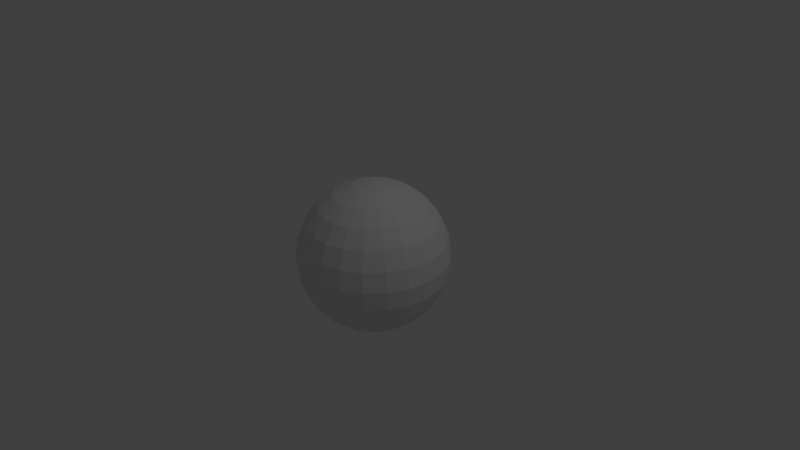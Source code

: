 # Source: angrysphere.blend  (saved by Blender 2.63.17; exported with 4.5.12 LTS)
import bpy
from mathutils import Matrix  # noqa: F401  (used for matrix-valued properties, if any)

bpy.ops.wm.read_factory_settings(use_empty=True)
scene = bpy.context.scene
scene.name = 'Scene'

# ---- collections
col_collection_1 = bpy.data.collections.new('Collection 1'); scene.collection.children.link(col_collection_1)

# ---- materials (node trees are filled in below, after node groups)
mat_texture = bpy.data.materials.new('Texture')
mat_texture.alpha_threshold = 0.0
mat_texture.use_transparent_shadow = False
mat_texture.roughness = 0.5
mat_texture.line_color = (0.0, 0.0, 0.0, 1.0)

# ---- material node trees

# ---- world
world_world = bpy.data.worlds.new('World'); scene.world = world_world
world_world.color = (0.05088, 0.05088, 0.05088)
world_world.use_sun_shadow = False
world_world.sun_shadow_jitter_overblur = 0.0
world_world.cycles.sampling_method = 'MANUAL'
world_world.cycles.sample_map_resolution = 256

# ---- cameras
cam_camera = bpy.data.cameras.new('Camera')
cam_camera.clip_end = 100.0
cam_camera.lens = 35.0
cam_camera.sensor_width = 32.0
cam_camera.sensor_height = 18.0
cam_camera.ortho_scale = 7.314
cam_camera.dof.focus_distance = 0.0
cam_camera.dof.aperture_fstop = 128.0

# ---- lights
light_lamp = bpy.data.lights.new('Lamp', 'POINT')
light_lamp.transmission_factor = 0.0
light_lamp.cutoff_distance = 30.0
light_lamp.energy = 100.0
light_lamp.shadow_buffer_clip_start = 1.001
light_lamp.shadow_soft_size = 1.0
light_lamp.shadow_maximum_resolution = 0.006
light_lamp.use_absolute_resolution = True
light_lamp.cycles.use_multiple_importance_sampling = False

# ---- meshes
me_sphere = bpy.data.meshes.new('Sphere')
me_sphere.from_pydata([(-0.866, 0.0, 0.5), (-0.9659, 0.0, 0.2588), (-0.9659, 0.0, -0.2588), (-0.866, 0.0, -0.5), (-0.5, 0.0, -0.866), (-3.894e-07, 0.0, -1.0), (-0.2483, 0.07292, 0.9659), (-0.4797, 0.1409, 0.866), (-0.6785, 0.1992, 0.7071), (-0.8309, 0.244, 0.5), (-0.9268, 0.2721, 0.2588), (-0.9595, 0.2817, 1.192e-07), (-0.9268, 0.2721, -0.2588), (-0.8309, 0.244, -0.5), (-0.6785, 0.1992, -0.7071), (-0.4797, 0.1409, -0.866), (-0.2483, 0.07292, -0.9659), (-0.2177, 0.1399, 0.9659), (-0.4206, 0.2703, 0.866), (-0.5949, 0.3823, 0.7071), (-0.7285, 0.4682, 0.5), (-0.8126, 0.5222, 0.2588), (-0.8413, 0.5406, 1.192e-07), (-0.8126, 0.5222, -0.2588), (-0.7285, 0.4682, -0.5), (-0.5949, 0.3823, -0.7071), (-0.4206, 0.2703, -0.866), (-0.2177, 0.1399, -0.9659), (-0.1695, 0.1956, 0.9659), (-0.3274, 0.3779, 0.866), (-0.4631, 0.5344, 0.7071), (-0.5671, 0.6545, 0.5), (-0.6325, 0.73, 0.2588), (-0.6549, 0.7557, 1.192e-07), (-0.6325, 0.73, -0.2588), (-0.5671, 0.6545, -0.5), (-0.4631, 0.5344, -0.7071), (-0.3274, 0.3779, -0.866), (-0.1695, 0.1956, -0.9659), (-0.1075, 0.2354, 0.9659), (-0.2077, 0.4548, 0.866), (-0.2937, 0.6432, 0.7071), (-0.3598, 0.7878, 0.5), (-0.4013, 0.8786, 0.2588), (-0.4154, 0.9096, 1.192e-07), (-0.4013, 0.8786, -0.2588), (-0.3598, 0.7878, -0.5), (-0.2937, 0.6432, -0.7071), (-0.2077, 0.4548, -0.866), (-0.1075, 0.2354, -0.9659), (-0.03683, 0.2562, 0.9659), (-0.07116, 0.4949, 0.866), (-0.1006, 0.6999, 0.7071), (-0.1232, 0.8572, 0.5), (-0.1375, 0.9561, 0.2588), (-0.1423, 0.9898, 1.192e-07), (-0.1375, 0.9561, -0.2588), (-0.1232, 0.8572, -0.5), (-0.1006, 0.6999, -0.7071), (-0.07116, 0.4949, -0.866), (-0.03683, 0.2562, -0.9659), (0.03683, 0.2562, 0.9659), (0.07116, 0.4949, 0.866), (0.1006, 0.6999, 0.7071), (0.1232, 0.8572, 0.5), (0.1375, 0.9561, 0.2588), (0.1423, 0.9898, 1.192e-07), (0.1375, 0.9561, -0.2588), (0.1232, 0.8572, -0.5), (0.1006, 0.6999, -0.7071), (0.07116, 0.4949, -0.866), (0.03683, 0.2562, -0.9659), (0.1075, 0.2354, 0.9659), (0.2077, 0.4548, 0.866), (0.2937, 0.6432, 0.7071), (0.3598, 0.7878, 0.5), (0.4013, 0.8786, 0.2588), (0.4154, 0.9096, 1.192e-07), (0.4013, 0.8786, -0.2588), (0.3598, 0.7878, -0.5), (0.2937, 0.6432, -0.7071), (0.2077, 0.4548, -0.866), (0.1075, 0.2354, -0.9659), (-6.444e-07, -2.943e-07, 1.0), (0.1695, 0.1956, 0.9659), (0.3274, 0.3779, 0.866), (0.4631, 0.5344, 0.7071), (0.5671, 0.6545, 0.5), (0.6325, 0.73, 0.2588), (0.6549, 0.7557, 1.192e-07), (0.6325, 0.73, -0.2588), (0.5671, 0.6545, -0.5), (0.4631, 0.5344, -0.7071), (0.3274, 0.3779, -0.866), (0.1695, 0.1956, -0.9659), (0.2177, 0.1399, 0.9659), (0.4206, 0.2703, 0.866), (0.5949, 0.3823, 0.7071), (0.7285, 0.4682, 0.5), (0.8126, 0.5222, 0.2588), (0.8413, 0.5406, 1.192e-07), (0.8126, 0.5222, -0.2588), (0.7285, 0.4682, -0.5), (0.5949, 0.3823, -0.7071), (0.4206, 0.2703, -0.866), (0.2177, 0.1399, -0.9659), (0.2483, 0.07292, 0.9659), (0.4797, 0.1409, 0.866), (0.6785, 0.1992, 0.7071), (0.8309, 0.244, 0.5), (0.9268, 0.2721, 0.2588), (0.9595, 0.2817, 1.192e-07), (0.9268, 0.2721, -0.2588), (0.8309, 0.244, -0.5), (0.6785, 0.1992, -0.7071), (0.4797, 0.1409, -0.866), (0.2483, 0.07292, -0.9659), (0.2588, 1.49e-08, 0.9659), (0.5, 0.0, 0.866), (0.7071, -1.49e-08, 0.7071), (0.866, -1.49e-08, 0.5), (0.9659, -2.98e-08, 0.2588), (1.0, 5.96e-08, 1.192e-07), (0.9659, -8.941e-08, -0.2588), (0.866, -1.49e-08, -0.5), (0.7071, -5.96e-08, -0.7071), (0.5, -2.98e-08, -0.866), (0.2588, -7.451e-09, -0.9659), (0.2483, -0.07292, 0.9659), (0.4797, -0.1409, 0.866), (0.6785, -0.1992, 0.7071), (0.8309, -0.244, 0.5), (0.9268, -0.2721, 0.2588), (0.9595, -0.2817, 1.192e-07), (0.9268, -0.2721, -0.2588), (0.8309, -0.244, -0.5), (0.6785, -0.1992, -0.7071), (0.4797, -0.1409, -0.866), (0.2483, -0.07292, -0.9659), (0.2177, -0.1399, 0.9659), (0.4206, -0.2703, 0.866), (0.5949, -0.3823, 0.7071), (0.7285, -0.4682, 0.5), (0.8126, -0.5222, 0.2588), (0.8413, -0.5406, 1.192e-07), (0.8126, -0.5222, -0.2588), (0.7285, -0.4682, -0.5), (0.5949, -0.3823, -0.7071), (0.4206, -0.2703, -0.866), (0.2177, -0.1399, -0.9659), (0.1695, -0.1956, 0.9659), (0.3274, -0.3779, 0.866), (0.4631, -0.5344, 0.7071), (0.5671, -0.6545, 0.5), (0.6325, -0.73, 0.2588), (0.6549, -0.7557, 1.192e-07), (0.6325, -0.73, -0.2588), (0.5671, -0.6545, -0.5), (0.4631, -0.5344, -0.7071), (0.3274, -0.3779, -0.866), (0.1695, -0.1956, -0.9659), (0.1075, -0.2354, 0.9659), (0.2077, -0.4548, 0.866), (0.2937, -0.6432, 0.7071), (0.3598, -0.7878, 0.5), (0.4013, -0.8786, 0.2588), (0.4154, -0.9096, 1.192e-07), (0.4013, -0.8786, -0.2588), (0.3598, -0.7878, -0.5), (0.2937, -0.6432, -0.7071), (0.2077, -0.4548, -0.866), (0.1075, -0.2354, -0.9659), (0.03683, -0.2562, 0.9659), (0.07116, -0.4949, 0.866), (0.1006, -0.6999, 0.7071), (0.1232, -0.8572, 0.5), (0.1375, -0.9561, 0.2588), (0.1423, -0.9898, 1.192e-07), (0.1375, -0.9561, -0.2588), (0.1232, -0.8572, -0.5), (0.1006, -0.6999, -0.7071), (0.07116, -0.4949, -0.866), (0.03683, -0.2562, -0.9659), (-0.03683, -0.2562, 0.9659), (-0.07116, -0.4949, 0.866), (-0.1006, -0.6999, 0.7071), (-0.1232, -0.8572, 0.5), (-0.1375, -0.9561, 0.2588), (-0.1423, -0.9898, 1.192e-07), (-0.1375, -0.9561, -0.2588), (-0.1232, -0.8572, -0.5), (-0.1006, -0.6999, -0.7071), (-0.07116, -0.4949, -0.866), (-0.03683, -0.2562, -0.9659), (-0.1075, -0.2354, 0.9659), (-0.2077, -0.4548, 0.866), (-0.2937, -0.6432, 0.7071), (-0.3598, -0.7878, 0.5), (-0.4013, -0.8786, 0.2588), (-0.4154, -0.9096, 1.192e-07), (-0.4013, -0.8786, -0.2588), (-0.3598, -0.7878, -0.5), (-0.2937, -0.6432, -0.7071), (-0.2077, -0.4548, -0.866), (-0.1075, -0.2354, -0.9659), (-0.1695, -0.1956, 0.9659), (-0.3274, -0.3779, 0.866), (-0.4631, -0.5344, 0.7071), (-0.5671, -0.6545, 0.5), (-0.6325, -0.73, 0.2588), (-0.6549, -0.7557, 1.192e-07), (-0.6325, -0.73, -0.2588), (-0.5671, -0.6545, -0.5), (-0.4631, -0.5344, -0.7071), (-0.3274, -0.3779, -0.866), (-0.1695, -0.1956, -0.9659), (-0.2177, -0.1399, 0.9659), (-0.4206, -0.2703, 0.866), (-0.5949, -0.3823, 0.7071), (-0.7285, -0.4682, 0.5), (-0.8126, -0.5222, 0.2588), (-0.8413, -0.5406, 1.192e-07), (-0.8126, -0.5222, -0.2588), (-0.7285, -0.4682, -0.5), (-0.5949, -0.3823, -0.7071), (-0.4206, -0.2703, -0.866), (-0.2177, -0.1399, -0.9659), (-0.2483, -0.07292, 0.9659), (-0.4797, -0.1409, 0.866), (-0.6785, -0.1992, 0.7071), (-0.8309, -0.244, 0.5), (-0.9268, -0.2721, 0.2588), (-0.9595, -0.2817, 1.192e-07), (-0.9268, -0.2721, -0.2588), (-0.8309, -0.244, -0.5), (-0.6785, -0.1992, -0.7071), (-0.4797, -0.1409, -0.866), (-0.2483, -0.07292, -0.9659), (-0.2588, -1.49e-08, 0.9659), (-0.5, 1.49e-08, 0.866), (-0.7071, 2.98e-08, 0.7071), (-1.0, -1.49e-07, 1.192e-07), (-0.7071, 0.0, -0.7071), (-0.2588, 1.49e-08, -0.9659)], [], [(12, 13, 3, 2), (9, 10, 1, 0), (22, 23, 12, 11), (23, 24, 13, 12), (17, 18, 7, 6), (24, 25, 14, 13), (18, 19, 8, 7), (25, 26, 15, 14), (19, 20, 9, 8), (26, 27, 16, 15), (20, 21, 10, 9), (21, 22, 11, 10), (33, 34, 23, 22), (34, 35, 24, 23), (28, 29, 18, 17), (35, 36, 25, 24), (29, 30, 19, 18), (36, 37, 26, 25), (30, 31, 20, 19), (37, 38, 27, 26), (31, 32, 21, 20), (32, 33, 22, 21), (43, 44, 33, 32), (44, 45, 34, 33), (45, 46, 35, 34), (39, 40, 29, 28), (46, 47, 36, 35), (40, 41, 30, 29), (47, 48, 37, 36), (41, 42, 31, 30), (48, 49, 38, 37), (42, 43, 32, 31), (54, 55, 44, 43), (55, 56, 45, 44), (56, 57, 46, 45), (50, 51, 40, 39), (57, 58, 47, 46), (51, 52, 41, 40), (58, 59, 48, 47), (52, 53, 42, 41), (59, 60, 49, 48), (53, 54, 43, 42), (65, 66, 55, 54), (66, 67, 56, 55), (67, 68, 57, 56), (61, 62, 51, 50), (68, 69, 58, 57), (62, 63, 52, 51), (69, 70, 59, 58), (63, 64, 53, 52), (70, 71, 60, 59), (64, 65, 54, 53), (81, 82, 71, 70), (75, 76, 65, 64), (76, 77, 66, 65), (77, 78, 67, 66), (78, 79, 68, 67), (72, 73, 62, 61), (79, 80, 69, 68), (73, 74, 63, 62), (80, 81, 70, 69), (74, 75, 64, 63), (93, 94, 82, 81), (87, 88, 76, 75), (88, 89, 77, 76), (89, 90, 78, 77), (90, 91, 79, 78), (84, 85, 73, 72), (91, 92, 80, 79), (85, 86, 74, 73), (92, 93, 81, 80), (86, 87, 75, 74), (104, 105, 94, 93), (98, 99, 88, 87), (99, 100, 89, 88), (100, 101, 90, 89), (101, 102, 91, 90), (95, 96, 85, 84), (102, 103, 92, 91), (96, 97, 86, 85), (103, 104, 93, 92), (97, 98, 87, 86), (114, 115, 104, 103), (108, 109, 98, 97), (115, 116, 105, 104), (109, 110, 99, 98), (110, 111, 100, 99), (111, 112, 101, 100), (112, 113, 102, 101), (106, 107, 96, 95), (113, 114, 103, 102), (107, 108, 97, 96), (125, 126, 115, 114), (119, 120, 109, 108), (126, 127, 116, 115), (120, 121, 110, 109), (121, 122, 111, 110), (122, 123, 112, 111), (123, 124, 113, 112), (117, 118, 107, 106), (124, 125, 114, 113), (118, 119, 108, 107), (136, 137, 126, 125), (130, 131, 120, 119), (137, 138, 127, 126), (131, 132, 121, 120), (132, 133, 122, 121), (133, 134, 123, 122), (134, 135, 124, 123), (128, 129, 118, 117), (135, 136, 125, 124), (129, 130, 119, 118), (146, 147, 136, 135), (140, 141, 130, 129), (147, 148, 137, 136), (141, 142, 131, 130), (148, 149, 138, 137), (142, 143, 132, 131), (143, 144, 133, 132), (144, 145, 134, 133), (145, 146, 135, 134), (139, 140, 129, 128), (157, 158, 147, 146), (151, 152, 141, 140), (158, 159, 148, 147), (152, 153, 142, 141), (159, 160, 149, 148), (153, 154, 143, 142), (154, 155, 144, 143), (155, 156, 145, 144), (156, 157, 146, 145), (150, 151, 140, 139), (168, 169, 158, 157), (162, 163, 152, 151), (169, 170, 159, 158), (163, 164, 153, 152), (170, 171, 160, 159), (164, 165, 154, 153), (165, 166, 155, 154), (166, 167, 156, 155), (167, 168, 157, 156), (161, 162, 151, 150), (178, 179, 168, 167), (172, 173, 162, 161), (179, 180, 169, 168), (173, 174, 163, 162), (180, 181, 170, 169), (174, 175, 164, 163), (181, 182, 171, 170), (175, 176, 165, 164), (176, 177, 166, 165), (177, 178, 167, 166), (189, 190, 179, 178), (183, 184, 173, 172), (190, 191, 180, 179), (184, 185, 174, 173), (191, 192, 181, 180), (185, 186, 175, 174), (192, 193, 182, 181), (186, 187, 176, 175), (187, 188, 177, 176), (188, 189, 178, 177), (200, 201, 190, 189), (194, 195, 184, 183), (201, 202, 191, 190), (195, 196, 185, 184), (202, 203, 192, 191), (196, 197, 186, 185), (203, 204, 193, 192), (197, 198, 187, 186), (198, 199, 188, 187), (199, 200, 189, 188), (210, 211, 200, 199), (211, 212, 201, 200), (205, 206, 195, 194), (212, 213, 202, 201), (206, 207, 196, 195), (213, 214, 203, 202), (207, 208, 197, 196), (214, 215, 204, 203), (208, 209, 198, 197), (209, 210, 199, 198), (221, 222, 211, 210), (222, 223, 212, 211), (216, 217, 206, 205), (223, 224, 213, 212), (217, 218, 207, 206), (224, 225, 214, 213), (218, 219, 208, 207), (225, 226, 215, 214), (219, 220, 209, 208), (220, 221, 210, 209), (232, 233, 222, 221), (233, 234, 223, 222), (227, 228, 217, 216), (234, 235, 224, 223), (228, 229, 218, 217), (235, 236, 225, 224), (229, 230, 219, 218), (236, 237, 226, 225), (230, 231, 220, 219), (231, 232, 221, 220), (238, 239, 228, 227), (239, 240, 229, 228), (11, 12, 2, 241), (83, 6, 238), (6, 7, 239, 238), (13, 14, 242, 3), (7, 8, 240, 239), (14, 15, 4, 242), (8, 9, 0, 240), (15, 16, 243, 4), (16, 5, 243), (10, 11, 241, 1), (83, 17, 6), (27, 5, 16), (83, 28, 17), (38, 5, 27), (49, 5, 38), (83, 39, 28), (60, 5, 49), (83, 50, 39), (71, 5, 60), (83, 61, 50), (82, 5, 71), (83, 72, 61), (94, 5, 82), (83, 84, 72), (105, 5, 94), (83, 95, 84), (116, 5, 105), (83, 106, 95), (127, 5, 116), (83, 117, 106), (138, 5, 127), (83, 128, 117), (149, 5, 138), (83, 139, 128), (160, 5, 149), (83, 150, 139), (171, 5, 160), (83, 161, 150), (182, 5, 171), (83, 172, 161), (193, 5, 182), (83, 183, 172), (204, 5, 193), (83, 194, 183), (83, 205, 194), (215, 5, 204), (83, 216, 205), (226, 5, 215), (83, 227, 216), (237, 5, 226), (1, 241, 232, 231), (241, 2, 233, 232), (83, 238, 227), (2, 3, 234, 233), (3, 242, 235, 234), (242, 4, 236, 235), (240, 0, 230, 229), (4, 243, 237, 236), (0, 1, 231, 230), (243, 5, 237)])
_uv = me_sphere.uv_layers.new(name='UVMap')
_uv.uv.foreach_set('vector', [0.2725, 0.4526, 0.2763, 0.3925, 0.3149, 0.3981, 0.3123, 0.4567, 0.2715, 0.6297, 0.2702, 0.5676, 0.3105, 0.5671, 0.3115, 0.6265, 0.2285, 0.5071, 0.231, 0.4467, 0.2725, 0.4526, 0.2706, 0.51, 0.231, 0.4467, 0.2366, 0.3843, 0.2763, 0.3925, 0.2725, 0.4526, 0.2689, 0.8984, 0.2445, 0.8006, 0.2812, 0.7895, 0.2879, 0.8916, 0.2366, 0.3843, 0.2451, 0.3152, 0.2825, 0.3249, 0.2763, 0.3925, 0.2445, 0.8006, 0.2352, 0.7066, 0.275, 0.7, 0.2812, 0.7895, 0.2451, 0.3152, 0.2587, 0.2311, 0.292, 0.2424, 0.2825, 0.3249, 0.2352, 0.7066, 0.23, 0.6333, 0.2715, 0.6297, 0.275, 0.7, 0.2587, 0.2311, 0.2835, 0.1418, 0.301, 0.1491, 0.292, 0.2424, 0.23, 0.6333, 0.2277, 0.5683, 0.2702, 0.5676, 0.2715, 0.6297, 0.2277, 0.5683, 0.2285, 0.5071, 0.2706, 0.51, 0.2702, 0.5676, 0.1834, 0.5041, 0.1871, 0.4394, 0.231, 0.4467, 0.2285, 0.5071, 0.1871, 0.4394, 0.1948, 0.3724, 0.2366, 0.3843, 0.231, 0.4467, 0.2218, 0.9077, 0.2072, 0.8069, 0.2445, 0.8006, 0.2414, 0.9053, 0.1948, 0.3724, 0.2072, 0.3014, 0.2451, 0.3152, 0.2366, 0.3843, 0.2072, 0.8069, 0.1942, 0.7165, 0.2352, 0.7066, 0.2445, 0.8006, 0.2072, 0.3014, 0.225, 0.2197, 0.2587, 0.2311, 0.2451, 0.3152, 0.1942, 0.7165, 0.1863, 0.6393, 0.23, 0.6333, 0.2352, 0.7066, 0.225, 0.2197, 0.245, 0.1294, 0.2628, 0.1344, 0.2587, 0.2311, 0.1863, 0.6393, 0.1827, 0.5699, 0.2277, 0.5683, 0.23, 0.6333, 0.1827, 0.5699, 0.1834, 0.5041, 0.2285, 0.5071, 0.2277, 0.5683, 0.1334, 0.5729, 0.1339, 0.4999, 0.1834, 0.5041, 0.1827, 0.5699, 0.1339, 0.4999, 0.1391, 0.4281, 0.1871, 0.4394, 0.1834, 0.5041, 0.1391, 0.4281, 0.1511, 0.3565, 0.1948, 0.3724, 0.1871, 0.4394, 0.2033, 0.9178, 0.1715, 0.8243, 0.2072, 0.8069, 0.2218, 0.9077, 0.1511, 0.3565, 0.1683, 0.2813, 0.2072, 0.3014, 0.1948, 0.3724, 0.1715, 0.8243, 0.1517, 0.7307, 0.1942, 0.7165, 0.2072, 0.8069, 0.1683, 0.2813, 0.1933, 0.1981, 0.225, 0.2197, 0.2072, 0.3014, 0.1517, 0.7307, 0.1393, 0.6489, 0.1863, 0.6393, 0.1942, 0.7165, 0.1933, 0.1981, 0.2287, 0.1173, 0.245, 0.1294, 0.225, 0.2197, 0.1393, 0.6489, 0.1334, 0.5729, 0.1827, 0.5699, 0.1863, 0.6393, 0.07773, 0.5784, 0.07759, 0.4944, 0.1339, 0.4999, 0.1334, 0.5729, 0.07759, 0.4944, 0.08554, 0.4119, 0.1391, 0.4281, 0.1339, 0.4999, 0.08554, 0.4119, 0.103, 0.3315, 0.1511, 0.3565, 0.1391, 0.4281, 0.1672, 0.9395, 0.1356, 0.8446, 0.1715, 0.8243, 0.1862, 0.9296, 0.103, 0.3315, 0.1285, 0.2532, 0.1683, 0.2813, 0.1511, 0.3565, 0.1356, 0.8446, 0.1067, 0.7527, 0.1517, 0.7307, 0.1715, 0.8243, 0.1285, 0.2532, 0.1614, 0.1749, 0.1933, 0.1981, 0.1683, 0.2813, 0.1067, 0.7527, 0.08743, 0.6644, 0.1393, 0.6489, 0.1517, 0.7307, 0.1614, 0.1749, 0.196, 0.09301, 0.2127, 0.1045, 0.1933, 0.1981, 0.08743, 0.6644, 0.07773, 0.5784, 0.1334, 0.5729, 0.1393, 0.6489, 0.01298, 0.5889, 0.00933, 0.4868, 0.07759, 0.4944, 0.07773, 0.5784, 0.00933, 0.4868, 0.02355, 0.3872, 0.08554, 0.4119, 0.07759, 0.4944, 0.02355, 0.3872, 0.04903, 0.2934, 0.103, 0.3315, 0.08554, 0.4119, 0.1505, 0.9567, 0.1028, 0.8758, 0.1356, 0.8446, 0.1672, 0.9395, 0.04903, 0.2934, 0.08836, 0.2122, 0.1285, 0.2532, 0.103, 0.3315, 0.1028, 0.8758, 0.05927, 0.7873, 0.1067, 0.7527, 0.1356, 0.8446, 0.08836, 0.2122, 0.134, 0.1419, 0.1614, 0.1749, 0.1285, 0.2532, 0.05927, 0.7873, 0.02855, 0.6899, 0.08743, 0.6644, 0.1067, 0.7527, 0.134, 0.1419, 0.1819, 0.07519, 0.196, 0.09301, 0.1614, 0.1749, 0.02855, 0.6899, 0.01298, 0.5889, 0.07773, 0.5784, 0.08743, 0.6644, 0.8616, 0.1913, 0.8317, 0.09888, 0.8479, 0.08264, 0.8933, 0.1612, 0.8985, 0.6943, 0.9142, 0.614, 0.9778, 0.6376, 0.9509, 0.7297, 0.9142, 0.614, 0.9219, 0.5319, 0.9879, 0.5374, 0.9778, 0.6376, 0.9219, 0.5319, 0.9199, 0.4485, 0.9857, 0.4353, 0.9879, 0.5374, 0.9199, 0.4485, 0.9096, 0.3647, 0.9659, 0.3376, 0.9857, 0.4353, 0.8078, 0.9332, 0.8416, 0.8512, 0.8692, 0.8839, 0.8219, 0.9508, 0.9096, 0.3647, 0.8899, 0.279, 0.9351, 0.2451, 0.9659, 0.3376, 0.8416, 0.8512, 0.8736, 0.773, 0.9145, 0.813, 0.8692, 0.8839, 0.8899, 0.279, 0.8616, 0.1913, 0.8933, 0.1612, 0.9351, 0.2451, 0.8736, 0.773, 0.8985, 0.6943, 0.9509, 0.7297, 0.9145, 0.813, 0.8265, 0.2101, 0.8132, 0.108, 0.8317, 0.09888, 0.8616, 0.1913, 0.8506, 0.6715, 0.8607, 0.5992, 0.9142, 0.614, 0.8985, 0.6943, 0.8607, 0.5992, 0.8661, 0.5278, 0.9219, 0.5319, 0.9142, 0.614, 0.8661, 0.5278, 0.865, 0.4555, 0.9199, 0.4485, 0.9219, 0.5319, 0.865, 0.4555, 0.8591, 0.381, 0.9096, 0.3647, 0.9199, 0.4485, 0.7911, 0.922, 0.81, 0.8285, 0.8416, 0.8512, 0.8078, 0.9332, 0.8591, 0.381, 0.8464, 0.3012, 0.8899, 0.279, 0.9096, 0.3647, 0.81, 0.8285, 0.8337, 0.7458, 0.8736, 0.773, 0.8416, 0.8512, 0.8464, 0.3012, 0.8265, 0.2101, 0.8616, 0.1913, 0.8899, 0.279, 0.8337, 0.7458, 0.8506, 0.6715, 0.8985, 0.6943, 0.8736, 0.773, 0.7919, 0.2277, 0.7769, 0.13, 0.7947, 0.1198, 0.8265, 0.2101, 0.806, 0.6557, 0.813, 0.5892, 0.8607, 0.5992, 0.8506, 0.6715, 0.813, 0.5892, 0.8169, 0.5246, 0.8661, 0.5278, 0.8607, 0.5992, 0.8169, 0.5246, 0.8165, 0.4594, 0.865, 0.4555, 0.8661, 0.5278, 0.8165, 0.4594, 0.8129, 0.3911, 0.8591, 0.381, 0.865, 0.4555, 0.7607, 0.9013, 0.7778, 0.81, 0.81, 0.8285, 0.7773, 0.9121, 0.8129, 0.3911, 0.805, 0.3153, 0.8464, 0.3012, 0.8591, 0.381, 0.7778, 0.81, 0.7945, 0.7273, 0.8337, 0.7458, 0.81, 0.8285, 0.805, 0.3153, 0.7919, 0.2277, 0.8265, 0.2101, 0.8464, 0.3012, 0.7945, 0.7273, 0.806, 0.6557, 0.8506, 0.6715, 0.8337, 0.7458, 0.765, 0.3245, 0.7557, 0.2346, 0.7919, 0.2277, 0.805, 0.3153, 0.7564, 0.7147, 0.7643, 0.645, 0.806, 0.6557, 0.7945, 0.7273, 0.7557, 0.2346, 0.7579, 0.1327, 0.7769, 0.13, 0.7919, 0.2277, 0.7643, 0.645, 0.7691, 0.5822, 0.813, 0.5892, 0.806, 0.6557, 0.7691, 0.5822, 0.7719, 0.5221, 0.8169, 0.5246, 0.813, 0.5892, 0.7719, 0.5221, 0.7718, 0.4614, 0.8165, 0.4594, 0.8169, 0.5246, 0.7718, 0.4614, 0.7698, 0.3973, 0.8129, 0.3911, 0.8165, 0.4594, 0.7427, 0.8976, 0.7438, 0.8003, 0.7778, 0.81, 0.7607, 0.9013, 0.7698, 0.3973, 0.765, 0.3245, 0.805, 0.3153, 0.8129, 0.3911, 0.7438, 0.8003, 0.7564, 0.7147, 0.7945, 0.7273, 0.7778, 0.81, 0.7257, 0.3306, 0.72, 0.2422, 0.7557, 0.2346, 0.765, 0.3245, 0.7186, 0.7058, 0.7243, 0.6375, 0.7643, 0.645, 0.7564, 0.7147, 0.72, 0.2422, 0.7153, 0.1422, 0.7342, 0.1363, 0.7557, 0.2346, 0.7243, 0.6375, 0.7277, 0.5773, 0.7691, 0.5822, 0.7643, 0.645, 0.7277, 0.5773, 0.7298, 0.5201, 0.7719, 0.5221, 0.7691, 0.5822, 0.7298, 0.5201, 0.7298, 0.4625, 0.7718, 0.4614, 0.7719, 0.5221, 0.7298, 0.4625, 0.7286, 0.4011, 0.7698, 0.3973, 0.7718, 0.4614, 0.7016, 0.8848, 0.7097, 0.7896, 0.7438, 0.8003, 0.7194, 0.8919, 0.7286, 0.4011, 0.7257, 0.3306, 0.765, 0.3245, 0.7698, 0.3973, 0.7097, 0.7896, 0.7186, 0.7058, 0.7564, 0.7147, 0.7438, 0.8003, 0.6873, 0.3342, 0.6829, 0.2418, 0.72, 0.2422, 0.7257, 0.3306, 0.6817, 0.7001, 0.6855, 0.632, 0.7243, 0.6375, 0.7186, 0.7058, 0.6829, 0.2418, 0.696, 0.1402, 0.7153, 0.1422, 0.72, 0.2422, 0.6855, 0.632, 0.6878, 0.5737, 0.7277, 0.5773, 0.7243, 0.6375, 0.6878, 0.5737, 0.6894, 0.5185, 0.7298, 0.5201, 0.7277, 0.5773, 0.6894, 0.5185, 0.6895, 0.463, 0.7298, 0.4625, 0.7298, 0.5201, 0.6895, 0.463, 0.6889, 0.4035, 0.7286, 0.4011, 0.7298, 0.4625, 0.6831, 0.8851, 0.6746, 0.7867, 0.7097, 0.7896, 0.7016, 0.8848, 0.6889, 0.4035, 0.6873, 0.3342, 0.7257, 0.3306, 0.7286, 0.4011, 0.6746, 0.7867, 0.6817, 0.7001, 0.7186, 0.7058, 0.7097, 0.7896, 0.6499, 0.405, 0.6488, 0.3373, 0.6873, 0.3342, 0.6889, 0.4035, 0.6397, 0.7796, 0.6448, 0.6951, 0.6817, 0.7001, 0.6746, 0.7867, 0.6488, 0.3373, 0.6462, 0.2466, 0.6829, 0.2418, 0.6873, 0.3342, 0.6448, 0.6951, 0.6474, 0.6286, 0.6855, 0.632, 0.6817, 0.7001, 0.6462, 0.2466, 0.6435, 0.1459, 0.6629, 0.1409, 0.6829, 0.2418, 0.6474, 0.6286, 0.6491, 0.5713, 0.6878, 0.5737, 0.6855, 0.632, 0.6491, 0.5713, 0.6503, 0.5174, 0.6894, 0.5185, 0.6878, 0.5737, 0.6503, 0.5174, 0.6504, 0.4632, 0.6895, 0.463, 0.6894, 0.5185, 0.6504, 0.4632, 0.6499, 0.405, 0.6889, 0.4035, 0.6895, 0.463, 0.6356, 0.8765, 0.6397, 0.7796, 0.6746, 0.7867, 0.654, 0.8818, 0.6117, 0.406, 0.6108, 0.3388, 0.6488, 0.3373, 0.6499, 0.405, 0.6042, 0.7797, 0.6085, 0.6921, 0.6448, 0.6951, 0.6397, 0.7796, 0.6108, 0.3388, 0.6095, 0.2465, 0.6462, 0.2466, 0.6488, 0.3373, 0.6085, 0.6921, 0.61, 0.6262, 0.6474, 0.6286, 0.6448, 0.6951, 0.6095, 0.2465, 0.624, 0.143, 0.6435, 0.1459, 0.6462, 0.2466, 0.61, 0.6262, 0.6112, 0.5695, 0.6491, 0.5713, 0.6474, 0.6286, 0.6112, 0.5695, 0.6121, 0.5165, 0.6503, 0.5174, 0.6491, 0.5713, 0.6121, 0.5165, 0.612, 0.4633, 0.6504, 0.4632, 0.6503, 0.5174, 0.612, 0.4633, 0.6117, 0.406, 0.6499, 0.405, 0.6504, 0.4632, 0.6169, 0.8786, 0.6042, 0.7797, 0.6397, 0.7796, 0.6356, 0.8765, 0.5742, 0.4068, 0.5738, 0.3405, 0.6108, 0.3388, 0.6117, 0.406, 0.569, 0.7747, 0.5719, 0.6898, 0.6085, 0.6921, 0.6042, 0.7797, 0.5738, 0.3405, 0.5727, 0.253, 0.6095, 0.2465, 0.6108, 0.3388, 0.5719, 0.6898, 0.5729, 0.6245, 0.61, 0.6262, 0.6085, 0.6921, 0.5727, 0.253, 0.5695, 0.1529, 0.5885, 0.1476, 0.6095, 0.2465, 0.5729, 0.6245, 0.5737, 0.5683, 0.6112, 0.5695, 0.61, 0.6262, 0.5737, 0.5683, 0.5744, 0.5159, 0.6121, 0.5165, 0.6112, 0.5695, 0.5744, 0.5159, 0.5743, 0.4633, 0.612, 0.4633, 0.6121, 0.5165, 0.5743, 0.4633, 0.5742, 0.4068, 0.6117, 0.406, 0.612, 0.4633, 0.5673, 0.872, 0.569, 0.7747, 0.6042, 0.7797, 0.5858, 0.8763, 0.537, 0.4633, 0.537, 0.4072, 0.5742, 0.4068, 0.5743, 0.4633, 0.5486, 0.8751, 0.5334, 0.7766, 0.569, 0.7747, 0.5673, 0.872, 0.537, 0.4072, 0.5367, 0.3415, 0.5738, 0.3405, 0.5742, 0.4068, 0.5334, 0.7766, 0.5359, 0.6887, 0.5719, 0.6898, 0.569, 0.7747, 0.5367, 0.3415, 0.5366, 0.2522, 0.5727, 0.253, 0.5738, 0.3405, 0.5359, 0.6887, 0.5361, 0.6234, 0.5729, 0.6245, 0.5719, 0.6898, 0.5366, 0.2522, 0.5502, 0.1504, 0.5695, 0.1529, 0.5727, 0.253, 0.5361, 0.6234, 0.5365, 0.5675, 0.5737, 0.5683, 0.5729, 0.6245, 0.5365, 0.5675, 0.5371, 0.5154, 0.5744, 0.5159, 0.5737, 0.5683, 0.5371, 0.5154, 0.537, 0.4633, 0.5743, 0.4633, 0.5744, 0.5159, 0.4999, 0.4631, 0.5001, 0.4072, 0.537, 0.4072, 0.537, 0.4633, 0.4983, 0.8707, 0.4981, 0.7731, 0.5334, 0.7766, 0.5169, 0.8742, 0.5001, 0.4072, 0.5004, 0.3422, 0.5367, 0.3415, 0.537, 0.4072, 0.4981, 0.7731, 0.4994, 0.688, 0.5359, 0.6887, 0.5334, 0.7766, 0.5004, 0.3422, 0.5009, 0.2568, 0.5366, 0.2522, 0.5367, 0.3415, 0.4994, 0.688, 0.4993, 0.6228, 0.5361, 0.6234, 0.5359, 0.6887, 0.5009, 0.2568, 0.4995, 0.1591, 0.5181, 0.1546, 0.5366, 0.2522, 0.4993, 0.6228, 0.4995, 0.567, 0.5365, 0.5675, 0.5361, 0.6234, 0.4995, 0.567, 0.4999, 0.5151, 0.5371, 0.5154, 0.5365, 0.5675, 0.4999, 0.5151, 0.4999, 0.4631, 0.537, 0.4633, 0.5371, 0.5154, 0.463, 0.4627, 0.4634, 0.4067, 0.5001, 0.4072, 0.4999, 0.4631, 0.4796, 0.8747, 0.4625, 0.7767, 0.4981, 0.7731, 0.4983, 0.8707, 0.4634, 0.4067, 0.4639, 0.3424, 0.5004, 0.3422, 0.5001, 0.4072, 0.4625, 0.7767, 0.4632, 0.6882, 0.4994, 0.688, 0.4981, 0.7731, 0.4639, 0.3424, 0.4656, 0.2543, 0.5009, 0.2568, 0.5004, 0.3422, 0.4632, 0.6882, 0.4626, 0.6227, 0.4993, 0.6228, 0.4994, 0.688, 0.4656, 0.2543, 0.4808, 0.1561, 0.4995, 0.1591, 0.5009, 0.2568, 0.4626, 0.6227, 0.4625, 0.5668, 0.4995, 0.567, 0.4993, 0.6228, 0.4625, 0.5668, 0.4629, 0.5147, 0.4999, 0.5151, 0.4995, 0.567, 0.4629, 0.5147, 0.463, 0.4627, 0.4999, 0.4631, 0.4999, 0.5151, 0.4257, 0.5143, 0.4259, 0.462, 0.463, 0.4627, 0.4629, 0.5147, 0.4259, 0.462, 0.4267, 0.4063, 0.4634, 0.4067, 0.463, 0.4627, 0.4292, 0.873, 0.4269, 0.7749, 0.4625, 0.7767, 0.448, 0.8756, 0.4267, 0.4063, 0.428, 0.3407, 0.4639, 0.3424, 0.4634, 0.4067, 0.4269, 0.7749, 0.4264, 0.6888, 0.4632, 0.6882, 0.4625, 0.7767, 0.428, 0.3407, 0.4303, 0.2569, 0.4656, 0.2543, 0.4639, 0.3424, 0.4264, 0.6888, 0.4255, 0.6231, 0.4626, 0.6227, 0.4632, 0.6882, 0.4303, 0.2569, 0.4313, 0.1605, 0.4497, 0.1571, 0.4656, 0.2543, 0.4255, 0.6231, 0.4253, 0.5667, 0.4625, 0.5668, 0.4626, 0.6227, 0.4253, 0.5667, 0.4257, 0.5143, 0.4629, 0.5147, 0.4625, 0.5668, 0.3881, 0.5137, 0.3886, 0.4608, 0.4259, 0.462, 0.4257, 0.5143, 0.3886, 0.4608, 0.3898, 0.4044, 0.4267, 0.4063, 0.4259, 0.462, 0.4105, 0.8779, 0.3911, 0.7803, 0.4269, 0.7749, 0.4292, 0.873, 0.3898, 0.4044, 0.3916, 0.3392, 0.428, 0.3407, 0.4267, 0.4063, 0.3911, 0.7803, 0.3897, 0.6903, 0.4264, 0.6888, 0.4269, 0.7749, 0.3916, 0.3392, 0.3955, 0.2526, 0.4303, 0.2569, 0.428, 0.3407, 0.3897, 0.6903, 0.3882, 0.6239, 0.4255, 0.6231, 0.4264, 0.6888, 0.3955, 0.2526, 0.4128, 0.1566, 0.4313, 0.1605, 0.4303, 0.2569, 0.3882, 0.6239, 0.3877, 0.5668, 0.4253, 0.5667, 0.4255, 0.6231, 0.3877, 0.5668, 0.3881, 0.5137, 0.4257, 0.5143, 0.4253, 0.5667, 0.35, 0.5129, 0.3508, 0.4591, 0.3886, 0.4608, 0.3881, 0.5137, 0.3508, 0.4591, 0.3526, 0.4016, 0.3898, 0.4044, 0.3886, 0.4608, 0.3605, 0.8809, 0.3549, 0.7809, 0.3911, 0.7803, 0.3798, 0.8821, 0.3526, 0.4016, 0.3556, 0.3367, 0.3916, 0.3392, 0.3898, 0.4044, 0.3549, 0.7809, 0.3519, 0.692, 0.3897, 0.6903, 0.3911, 0.7803, 0.3556, 0.3367, 0.3605, 0.253, 0.3955, 0.2526, 0.3916, 0.3392, 0.3519, 0.692, 0.3501, 0.6253, 0.3882, 0.6239, 0.3897, 0.6903, 0.3605, 0.253, 0.3645, 0.1585, 0.3828, 0.1565, 0.3955, 0.2526, 0.3501, 0.6253, 0.3495, 0.5669, 0.3877, 0.5668, 0.3882, 0.6239, 0.3495, 0.5669, 0.35, 0.5129, 0.3881, 0.5137, 0.3877, 0.5668, 0.3417, 0.8873, 0.3185, 0.7893, 0.3549, 0.7809, 0.3605, 0.8809, 0.3185, 0.7893, 0.3138, 0.696, 0.3519, 0.692, 0.3549, 0.7809, 0.2706, 0.51, 0.2725, 0.4526, 0.3123, 0.4567, 0.311, 0.5117, 0.2947, 0.9953, 0.2879, 0.8916, 0.3075, 0.8927, 0.2879, 0.8916, 0.2812, 0.7895, 0.3185, 0.7893, 0.3075, 0.8927, 0.2763, 0.3925, 0.2825, 0.3249, 0.319, 0.3311, 0.3149, 0.3981, 0.2812, 0.7895, 0.275, 0.7, 0.3138, 0.696, 0.3185, 0.7893, 0.2825, 0.3249, 0.292, 0.2424, 0.3264, 0.246, 0.319, 0.3311, 0.275, 0.7, 0.2715, 0.6297, 0.3115, 0.6265, 0.3138, 0.696, 0.292, 0.2424, 0.301, 0.1491, 0.3191, 0.1493, 0.3264, 0.246, 0.301, 0.1491, 0.3099, 0.05361, 0.3191, 0.1493, 0.2702, 0.5676, 0.2706, 0.51, 0.311, 0.5117, 0.3105, 0.5671, 0.2947, 0.9953, 0.2689, 0.8984, 0.2879, 0.8916, 0.2835, 0.1418, 0.3099, 0.05361, 0.301, 0.1491, 0.2385, 0.9952, 0.2218, 0.9077, 0.2414, 0.9053, 0.245, 0.1294, 0.2653, 0.03777, 0.2628, 0.1344, 0.2287, 0.1173, 0.2653, 0.03777, 0.245, 0.1294, 0.2385, 0.9952, 0.2033, 0.9178, 0.2218, 0.9077, 0.196, 0.09301, 0.2308, 0.01022, 0.2127, 0.1045, 0.1938, 0.9951, 0.1672, 0.9395, 0.1862, 0.9296, 0.1819, 0.07519, 0.2308, 0.01022, 0.196, 0.09301, 0.1938, 0.9951, 0.1505, 0.9567, 0.1672, 0.9395, 0.8317, 0.09888, 0.8015, 0.005519, 0.8479, 0.08264, 0.7847, 0.9922, 0.8078, 0.9332, 0.8219, 0.9508, 0.8132, 0.108, 0.8015, 0.005519, 0.8317, 0.09888, 0.7847, 0.9922, 0.7911, 0.922, 0.8078, 0.9332, 0.7769, 0.13, 0.7615, 0.03095, 0.7947, 0.1198, 0.7434, 0.9945, 0.7607, 0.9013, 0.7773, 0.9121, 0.7579, 0.1327, 0.7615, 0.03095, 0.7769, 0.13, 0.7434, 0.9945, 0.7427, 0.8976, 0.7607, 0.9013, 0.7153, 0.1422, 0.7107, 0.03966, 0.7342, 0.1363, 0.6935, 0.9824, 0.7016, 0.8848, 0.7194, 0.8919, 0.696, 0.1402, 0.7107, 0.03966, 0.7153, 0.1422, 0.6935, 0.9824, 0.6831, 0.8851, 0.7016, 0.8848, 0.6435, 0.1459, 0.6411, 0.04149, 0.6629, 0.1409, 0.6317, 0.976, 0.6356, 0.8765, 0.654, 0.8818, 0.624, 0.143, 0.6411, 0.04149, 0.6435, 0.1459, 0.6317, 0.976, 0.6169, 0.8786, 0.6356, 0.8765, 0.5695, 0.1529, 0.5661, 0.04998, 0.5885, 0.1476, 0.5658, 0.9719, 0.5673, 0.872, 0.5858, 0.8763, 0.5502, 0.1504, 0.5661, 0.04998, 0.5695, 0.1529, 0.5658, 0.9719, 0.5486, 0.8751, 0.5673, 0.872, 0.4995, 0.1591, 0.4977, 0.05878, 0.5181, 0.1546, 0.4988, 0.9709, 0.4983, 0.8707, 0.5169, 0.8742, 0.4808, 0.1561, 0.4977, 0.05878, 0.4995, 0.1591, 0.4988, 0.9709, 0.4796, 0.8747, 0.4983, 0.8707, 0.4319, 0.9737, 0.4292, 0.873, 0.448, 0.8756, 0.4313, 0.1605, 0.4318, 0.06153, 0.4497, 0.1571, 0.4319, 0.9737, 0.4105, 0.8779, 0.4292, 0.873, 0.4128, 0.1566, 0.4318, 0.06153, 0.4313, 0.1605, 0.3667, 0.9834, 0.3605, 0.8809, 0.3798, 0.8821, 0.3645, 0.1585, 0.3684, 0.06133, 0.3828, 0.1565, 0.3105, 0.5671, 0.311, 0.5117, 0.35, 0.5129, 0.3495, 0.5669, 0.311, 0.5117, 0.3123, 0.4567, 0.3508, 0.4591, 0.35, 0.5129, 0.3667, 0.9834, 0.3417, 0.8873, 0.3605, 0.8809, 0.3123, 0.4567, 0.3149, 0.3981, 0.3526, 0.4016, 0.3508, 0.4591, 0.3149, 0.3981, 0.319, 0.3311, 0.3556, 0.3367, 0.3526, 0.4016, 0.319, 0.3311, 0.3264, 0.246, 0.3605, 0.253, 0.3556, 0.3367, 0.3138, 0.696, 0.3115, 0.6265, 0.3501, 0.6253, 0.3519, 0.692, 0.3264, 0.246, 0.3466, 0.1532, 0.3645, 0.1585, 0.3605, 0.253, 0.3115, 0.6265, 0.3105, 0.5671, 0.3495, 0.5669, 0.3501, 0.6253, 0.3466, 0.1532, 0.3684, 0.06133, 0.3645, 0.1585])
me_sphere.materials.append(mat_texture)
me_sphere.use_remesh_preserve_volume = False
me_sphere.use_remesh_preserve_attributes = False
me_sphere.use_mirror_vertex_groups = False
me_sphere.update()

# ---- objects
ob_sphere = bpy.data.objects.new('Sphere', me_sphere)
ob_lamp = bpy.data.objects.new('Lamp', light_lamp)
ob_camera = bpy.data.objects.new('Camera', cam_camera)

# ---- transforms, parenting, visibility, modifiers, constraints
ob_sphere.location = (0.0, 0.0, 0.0)
ob_sphere.lineart.crease_threshold = 0.0
ob_lamp.location = (4.076, 1.005, 5.904)
ob_lamp.rotation_euler = (0.6503, 0.05522, 1.866)
ob_lamp.lock_rotations_4d = False
ob_lamp.empty_display_type = 'ARROWS'
ob_lamp.color = (0.0, 0.0, 0.0, 0.0)
ob_lamp.lineart.crease_threshold = 0.0
ob_camera.location = (7.481, -6.508, 5.344)
ob_camera.rotation_euler = (1.109, 0.01082, 0.8149)
ob_camera.lock_rotations_4d = False
ob_camera.empty_display_type = 'ARROWS'
ob_camera.color = (0.0, 0.0, 0.0, 0.0)
ob_camera.display_type = 'WIRE'
ob_camera.lineart.crease_threshold = 0.0

# ---- collection membership
col_collection_1.objects.link(ob_sphere)
col_collection_1.objects.link(ob_lamp)
col_collection_1.objects.link(ob_camera)

# ---- scene / render settings (as saved in the file)
scene.camera = ob_camera
scene.frame_start = 1; scene.frame_end = 250; scene.frame_set(1)
scene.render.engine = 'BLENDER_EEVEE_NEXT'
scene.render.image_settings.color_mode = 'RGB'
scene.render.image_settings.compression = 90
scene.render.resolution_percentage = 50
scene.render.dither_intensity = 0.0
scene.render.bake_margin = 2
scene.render.bake_bias = 0.0
scene.cycles.use_denoising = False
scene.cycles.samples = 10
scene.cycles.sampling_pattern = 'TABULATED_SOBOL'
scene.cycles.light_sampling_threshold = 0.0
scene.cycles.use_adaptive_sampling = False
scene.cycles.use_light_tree = False
scene.cycles.blur_glossy = 0.0
scene.cycles.volume_bounces = 1
scene.cycles.pixel_filter_type = 'GAUSSIAN'
scene.cycles.sample_clamp_indirect = 0.0
scene.view_settings.view_transform = 'Standard'
bpy.context.view_layer.update()
